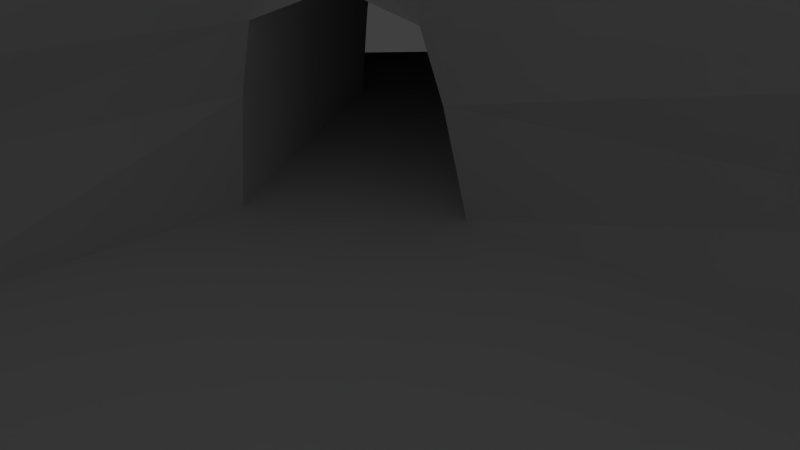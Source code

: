 # Source: room-one-base.blend  (saved by Blender 2.70.2; exported with 4.5.12 LTS)
import bpy
from mathutils import Matrix  # noqa: F401  (used for matrix-valued properties, if any)

bpy.ops.wm.read_factory_settings(use_empty=True)
scene = bpy.context.scene
scene.name = 'Scene'

# ---- collections
col_collection_1 = bpy.data.collections.new('Collection 1'); scene.collection.children.link(col_collection_1)

# ---- materials (node trees are filled in below, after node groups)
mat_material = bpy.data.materials.new('Material')
mat_material.alpha_threshold = 0.0
mat_material.use_transparent_shadow = False
mat_material.roughness = 0.5
mat_material.specular_intensity = 0.5567
mat_material.line_color = (0.0, 0.0, 0.0, 1.0)

# ---- material node trees

# ---- world
world_world = bpy.data.worlds.new('World'); scene.world = world_world
world_world.color = (0.05088, 0.05088, 0.05088)
world_world.use_sun_shadow = False
world_world.sun_shadow_jitter_overblur = 0.0
world_world.cycles.sampling_method = 'MANUAL'
world_world.cycles.sample_map_resolution = 256

# ---- cameras
cam_camera = bpy.data.cameras.new('Camera')
cam_camera.clip_end = 100.0
cam_camera.lens = 35.0
cam_camera.sensor_width = 32.0
cam_camera.sensor_height = 18.0
cam_camera.ortho_scale = 7.314
cam_camera.dof.focus_distance = 0.0
cam_camera.dof.aperture_fstop = 128.0

# ---- lights
light_lamp = bpy.data.lights.new('Lamp', 'POINT')
light_lamp.transmission_factor = 0.0
light_lamp.cutoff_distance = 30.0
light_lamp.energy = 100.0
light_lamp.shadow_buffer_clip_start = 1.001
light_lamp.shadow_soft_size = 0.1
light_lamp.shadow_maximum_resolution = 0.006
light_lamp.use_absolute_resolution = True
light_lamp.cycles.use_multiple_importance_sampling = False

# ---- meshes
me_cube = bpy.data.meshes.new('Cube')
me_cube.from_pydata([(3.015, 0.7501, -196.6), (2.407, 1.122, -196.6), (2.407, -1.424, -196.6), (-2.012, -1.424, -196.6), (-2.012, 1.365, -196.6), (-3.779, -0.3436, -196.6), (-3.779, 0.2851, -196.6), (-5.312, -0.3436, -196.6), (-5.312, 0.2851, -196.6), (3.319, 0.2376, -196.6), (3.196, -0.4244, -196.6), (1.745, 0.5, 23.22), (1.745, -5.364e-07, 23.22), (1.745, -0.5, 23.22), (1.264, 0.8571, 22.54), (0.4171, 0.757, -1148.0), (-0.9074, 0.8278, -13.65), (1.302, -1.777, -196.6), (0.1973, -1.864, -196.6), (-0.9074, -1.785, -196.6), (-1.574, -0.5, 23.22), (-1.574, 2.086e-07, 23.22), (-1.574, 0.5, 23.22), (1.209, 0.5, 23.22), (1.014, -4.172e-07, 23.22), (0.9155, -0.5, 23.22), (0.4264, 0.5086, -1060.0), (0.08566, -0.006179, -1060.0), (0.08567, -0.5691, 23.22), (-0.7442, 0.5, 23.22), (-0.8027, -0.006179, -1060.0), (-0.7442, -0.5, 23.22), (2.863, -0.8601, -196.6), (3.367, -0.02928, -196.6), (1.097, 0.5, -271.1), (-0.7289, 0.4844, -128.3), (0.9712, 7.451e-08, -23.22), (-0.8193, 2.235e-07, -142.4), (0.8492, -0.4698, -117.9), (-0.6981, -0.472, -173.2), (-0.8574, 0.0, 23.22), (-0.2522, 0.5086, -1060.0), (0.9994, -0.006179, -1060.0), (0.08566, -0.5926, -1060.0), (0.08567, -0.5779, -97.17), (-0.7341, 0.4863, -334.2), (-0.7494, 0.3809, -391.6), (0.9401, 0.5086, -1060.0), (-0.7688, 0.5087, -1060.0), (1.094, 0.25, 23.22), (0.08713, 0.5086, -1060.0), (-0.2524, 0.7664, -1038.0), (-0.6755, -0.4526, -293.6), (-0.8113, -0.001282, -364.3), (-0.7688, 0.3446, -1060.0), (-0.7575, 0.3447, -156.9), (1.745, 0.25, 23.22), (0.9585, -0.25, 23.22), (1.745, -0.25, 23.22), (-1.574, -0.25, 23.22), (0.08567, -0.5708, -236.3), (0.9619, -0.001165, -218.9), (0.99, 0.4619, -452.6), (-0.7688, -0.3699, -1060.0), (-0.7442, -0.4221, -148.0), (-0.7491, -0.3887, -396.6), (-0.6099, -0.5, -174.4), (-0.5345, -0.521, -1060.0), (-0.5898, -0.4967, -402.6), (-0.805, -0.25, 23.22), (-1.574, 0.25, 23.22), (-0.8574, 0.25, 23.22), (-0.8349, -0.00373, -649.5), (-0.8204, -0.649, -293.6), (-0.7589, -0.3779, -645.2), (-0.7591, 0.3568, -651.2), (0.7575, -0.4856, -107.3), (0.9401, -0.4162, -1060.0), (0.9209, -0.4174, -390.3), (0.9389, -0.4382, -133.9), (0.7216, -0.521, -1060.0), (1.091, -0.7403, -1113.0), (0.7536, -0.4995, -354.9), (0.8359, -0.4604, -322.2), (1.07, 0.29, -198.9), (0.9305, -0.4069, -655.6), (0.9912, -0.003672, -639.7), (1.043, 0.3245, -708.7), (1.108, 0.3983, -535.5), (1.024, 0.3292, -1060.0), (0.7145, -0.5129, -661.0), (0.08566, -0.6283, -648.4), (-0.5534, -0.4993, -644.4), (0.7757, 0.5794, -518.6), (0.7973, 0.7789, -542.6), (0.6833, 0.5086, -1060.0), (-0.5418, 0.5616, -541.9), (-0.5799, 0.7697, -545.6), (-0.4835, 0.5086, -1060.0), (-0.538, 0.5479, -697.3), (-0.5418, 0.5769, -518.6), (-3.756, -1.043e-07, 23.22), (-4.918, 4.768e-07, 23.22), (-3.093, 0.8253, -196.6), (-3.085, -0.8838, -196.6), (2.466, 0.7501, 1638.0), (2.107, 0.9988, 1638.0), (2.102, -1.115, 1638.0), (-1.829, -1.224, 1638.0), (-2.012, 1.122, 1638.0), (-3.779, -0.3436, 1638.0), (-3.779, 0.2851, 1638.0), (-5.312, -0.3436, 1638.0), (-5.312, 0.2851, 1638.0), (2.768, 0.2376, 1638.0), (2.666, -0.4244, 1638.0), (1.302, 0.8902, 1638.0), (0.6509, 0.847, 1593.0), (-0.9074, 0.8756, 1638.0), (1.212, -1.436, 1638.0), (0.1327, -1.544, 1638.0), (-0.9074, -1.488, 1638.0), (2.397, -0.7135, 1638.0), (2.775, -0.02928, 1638.0), (-0.2524, 0.8442, 1593.0), (0.9764, 0.8752, 1597.0), (-0.5799, 0.8797, 1597.0), (-3.068, 0.6612, 1638.0), (-2.694, -0.7859, 1638.0), (-0.5799, 0.8247, 275.5), (-3.779, 0.2851, 720.8), (2.741, 0.7501, 720.8), (-0.2524, 0.8053, 137.2), (1.148, 0.8193, 830.4), (2.257, 1.06, 720.8), (-3.081, 0.7433, 720.8), (-2.012, 1.244, 720.8), (0.534, 0.802, 113.9), (-0.9074, 0.8517, 812.3), (-5.312, 0.2851, 720.8), (0.8869, 0.8271, 276.9), (2.254, -1.27, 720.8), (2.931, -0.4244, 720.8), (3.043, 0.2376, 720.8), (2.63, -0.7868, 720.8), (3.071, -0.02928, 720.8), (0.165, -1.704, 720.8), (-3.779, -0.3436, 720.8), (-1.921, -1.324, 720.8), (1.257, -1.606, 720.8), (-5.312, -0.3436, 720.8), (-2.89, -0.8349, 720.8), (-0.9074, -1.636, 720.8), (0.728, 0.5429, -798.3), (0.926, 0.4842, -717.4), (0.1415, -1.217, -86.7), (-0.8258, -1.142, -86.7), (1.109, -1.138, -86.7), (-0.8908, 0.4863, -334.2), (-0.9061, 0.3809, -391.6), (-0.9255, 0.5087, -1060.0), (-0.9255, 0.3446, -1060.0), (-0.9158, 0.3568, -651.2), (-1.056, 0.5103, -387.4), (-1.069, 0.4203, -436.5), (-1.086, 0.5295, -1008.0), (-1.086, 0.3893, -1008.0), (-1.078, 0.3997, -658.2), (-1.148, 0.5313, -439.9), (-1.161, 0.4413, -489.0), (-1.177, 0.5505, -1060.0), (-1.177, 0.4104, -1060.0), (-1.169, 0.4207, -710.7), (-1.303, 0.7383, -391.8), (-1.315, 0.4579, -450.8), (-1.331, 0.7979, -1138.0), (-1.331, 0.3615, -1138.0), (-1.323, 0.3938, -717.3), (-1.682, 0.7383, -391.8), (-1.695, 0.4579, -450.8), (-1.711, 0.7979, -1138.0), (-1.711, 0.3615, -1138.0), (-1.703, 0.3938, -717.3), (-1.933, 0.6599, -584.3), (-1.942, 0.4596, -626.4), (-1.954, 0.7025, -1117.0), (-1.954, 0.3906, -1117.0), (-1.948, 0.4138, -816.9), (-2.053, 0.583, -868.5), (-2.057, 0.4971, -886.6), (-2.062, 0.6013, -1097.0), (-2.062, 0.4675, -1097.0), (-2.059, 0.4774, -968.3), (-0.9137, -0.5663, -1060.0), (-0.894, -0.5851, -396.6), (-0.6794, -0.7174, -1060.0), (-0.7347, -0.693, -402.6), (-0.9038, -0.5742, -645.2), (-0.6983, -0.6956, -644.4), (-0.9312, -0.8147, -293.6), (-1.025, -0.732, -1060.0), (-1.005, -0.7508, -396.6), (-0.7902, -0.8831, -1060.0), (-0.8455, -0.8587, -402.6), (-1.015, -0.7399, -645.2), (-0.8091, -0.8613, -644.4), (-1.221, -0.9351, -293.6), (-1.314, -0.8524, -1060.0), (-1.295, -0.8712, -396.6), (-1.08, -1.003, -1060.0), (-1.135, -0.9792, -402.6), (-1.305, -0.8603, -645.2), (-1.099, -0.9817, -644.4), (-1.379, -1.035, -469.8), (-1.542, -0.8901, -1173.0), (-1.508, -0.923, -564.3), (-1.133, -1.154, -1173.0), (-1.229, -1.112, -569.8), (-1.525, -0.904, -792.2), (-1.166, -1.116, -791.5), (-1.61, -1.342, -427.5), (-1.772, -1.178, -1225.0), (-1.737, -1.216, -534.5), (-1.365, -1.478, -1225.0), (-1.461, -1.43, -540.8), (-1.754, -1.194, -792.9), (-1.398, -1.435, -792.1), (-1.627, -1.501, -726.2), (-1.742, -1.399, -1222.0), (-1.717, -1.422, -792.8), (-1.453, -1.585, -1222.0), (-1.521, -1.555, -796.7), (-1.729, -1.409, -953.4), (-1.476, -1.559, -952.9), (-1.598, -1.596, -964.4), (-1.657, -1.544, -1221.0), (-1.645, -1.556, -998.9), (-1.508, -1.64, -1221.0), (-1.543, -1.625, -1001.0), (-1.651, -1.549, -1082.0), (-1.52, -1.626, -1082.0), (1.072, -0.7415, -443.2), (0.8726, -0.8451, -1113.0), (0.9045, -0.8236, -407.8), (0.9868, -0.7844, -375.1), (1.081, -0.7309, -708.5), (0.8654, -0.837, -713.9), (1.28, -0.8864, -1113.0), (1.261, -0.8876, -443.2), (1.062, -0.9912, -1113.0), (1.094, -0.9697, -407.8), (1.176, -0.9305, -375.1), (1.271, -0.877, -708.5), (1.055, -0.9831, -713.9), (1.576, -1.02, -1113.0), (1.557, -1.021, -443.2), (1.358, -1.125, -1113.0), (1.389, -1.103, -407.8), (1.472, -1.064, -375.1), (1.566, -1.011, -708.5), (1.35, -1.117, -713.9), (1.69, -1.195, -1113.0), (1.671, -1.197, -443.2), (1.472, -1.3, -1113.0), (1.504, -1.279, -407.8), (1.586, -1.24, -375.1), (1.681, -1.186, -708.5), (1.465, -1.292, -713.9), (2.013, -1.316, -1361.0), (1.968, -1.319, -292.7), (1.506, -1.559, -1361.0), (1.58, -1.509, -236.3), (1.771, -1.418, -184.1), (1.991, -1.294, -715.6), (1.489, -1.54, -724.2), (2.211, -1.766, -1361.0), (2.167, -1.768, -292.7), (1.704, -2.009, -1361.0), (1.778, -1.959, -236.3), (1.969, -1.868, -184.1), (2.189, -1.744, -715.6), (1.687, -1.99, -724.2), (2.281, -2.082, -1335.0), (2.257, -2.084, -756.6), (2.007, -2.214, -1335.0), (2.047, -2.187, -726.0), (2.15, -2.138, -697.8), (2.269, -2.07, -985.7), (1.998, -2.204, -990.3), (1.169, 0.5086, -1060.0), (1.219, 0.4619, -452.6), (1.272, 0.3245, -708.7), (1.337, 0.3983, -535.5), (1.253, 0.3292, -1060.0), (1.155, 0.4842, -717.4), (1.401, 0.5743, -1060.0), (1.451, 0.5275, -452.6), (1.504, 0.3901, -708.7), (1.569, 0.4639, -535.5), (1.485, 0.3948, -1060.0), (1.387, 0.5498, -717.4), (1.553, 0.6017, -1060.0), (1.603, 0.5549, -452.6), (1.655, 0.4175, -708.7), (1.721, 0.4914, -535.5), (1.636, 0.4222, -1060.0), (1.539, 0.5772, -717.4), (1.869, 0.5738, -1060.0), (1.919, 0.5271, -452.6), (1.972, 0.3897, -708.7), (2.037, 0.4635, -535.5), (1.953, 0.3943, -1060.0), (1.855, 0.5493, -717.4), (2.12, 0.9001, -1153.0), (2.17, 0.6855, -187.0), (2.223, 0.05469, -594.0), (2.288, 0.3936, -318.8), (2.204, 0.07598, -1153.0), (2.106, 0.7878, -607.9), (2.881, 0.9001, -1153.0), (2.931, 0.6855, -187.0), (2.983, 0.05469, -594.0), (3.049, 0.3936, -318.8), (2.964, 0.07598, -1153.0), (2.867, 0.7878, -607.9), (3.322, 0.6574, -1191.0), (3.322, 0.5676, -786.8), (3.322, 0.3038, -957.1), (3.322, 0.4456, -842.0), (3.322, 0.3127, -1191.0), (3.322, 0.6104, -962.9)], [(327, 330)], [(31, 20, 156), (32, 13, 2), (103, 22, 4), (101, 6, 8, 102), (13, 25, 157), (1, 14, 23, 11), (56, 49, 24, 12), (58, 57, 25, 13), (61, 36, 84, 88), (85, 77, 81, 245), (12, 24, 57, 58), (33, 12, 58, 10), (40, 21, 59, 69), (49, 84, 36, 24), (40, 69, 64, 37), (69, 59, 20, 31), (20, 59, 5, 104), (1, 11, 0), (29, 71, 55, 35), (28, 31, 156, 155), (94, 15, 26, 93), (22, 29, 16, 4), (29, 22, 70, 71), (10, 58, 13, 32), (28, 25, 76, 44), (71, 70, 21, 40), (25, 28, 155, 157), (101, 21, 70, 6), (31, 39, 64), (35, 55, 46, 45), (66, 39, 31), (65, 74, 72, 53), (44, 66, 31, 28), (69, 31, 64), (36, 79, 57, 24), (79, 78, 83, 38), (76, 82, 60, 44), (53, 72, 75, 46), (39, 52, 65, 64), (71, 40, 37, 55), (25, 38, 76), (9, 56, 12, 33), (66, 44, 60, 68), (90, 80, 43, 91), (79, 38, 25), (82, 90, 91, 60), (39, 66, 68, 52), (38, 83, 82, 76), (86, 42, 77, 85), (36, 61, 78, 79), (88, 84, 34, 62), (60, 91, 92, 68), (61, 86, 85, 78), (86, 61, 88, 87), (51, 97, 100, 41), (74, 65, 194, 197), (48, 54, 30, 27), (89, 47, 27, 42), (15, 51, 41, 50, 26), (41, 99, 98), (55, 37, 53, 46), (72, 30, 54, 75), (96, 99, 41), (91, 43, 67, 92), (41, 100, 96), (74, 63, 30, 72), (64, 65, 53, 37), (42, 86, 87, 89), (79, 25, 57), (11, 23, 49, 56), (23, 34, 84, 49), (11, 56, 9, 0), (67, 63, 193, 195), (47, 95, 26, 50, 27), (50, 41, 98, 48, 27), (80, 90, 246, 242), (14, 94, 93, 23), (35, 45, 99, 96), (97, 16, 29, 100), (100, 29, 35, 96), (99, 45, 48, 98), (5, 101, 102, 7), (5, 59, 21, 101), (6, 70, 22, 103), (3, 20, 104), (32, 2, 141, 144), (19, 3, 148, 152), (15, 94, 140, 137), (0, 9, 143, 131), (1, 0, 131, 134), (104, 5, 147, 151), (8, 6, 130, 139), (17, 18, 146, 149), (103, 4, 136, 135), (4, 16, 138, 136), (97, 51, 132, 129), (3, 104, 151, 148), (14, 1, 134, 133), (10, 32, 144, 142), (33, 10, 142, 145), (18, 19, 152, 146), (9, 33, 145, 143), (51, 15, 137, 132), (5, 7, 150, 147), (2, 17, 149, 141), (16, 97, 129, 138), (6, 103, 135, 130), (94, 14, 133, 140), (133, 134, 106, 116), (137, 140, 125, 117), (136, 138, 118, 109), (134, 131, 105, 106), (139, 130, 111, 113), (138, 129, 126, 118), (129, 132, 124, 126), (132, 137, 117, 124), (130, 135, 127, 111), (135, 136, 109, 127), (140, 133, 116, 125), (143, 145, 123, 114), (142, 144, 122, 115), (131, 143, 114, 105), (144, 141, 107, 122), (145, 142, 115, 123), (141, 149, 119, 107), (147, 150, 112, 110), (149, 146, 120, 119), (148, 151, 128, 108), (152, 148, 108, 121), (146, 152, 121, 120), (151, 147, 110, 128), (93, 26, 153), (93, 34, 23), (34, 93, 62), (153, 154, 62, 93), (95, 47, 154, 153), (26, 95, 153), (2, 13, 157, 17), (155, 156, 19, 18), (157, 155, 18, 17), (20, 3, 19, 156), (48, 45, 158, 160), (46, 75, 162, 159), (75, 54, 161, 162), (45, 46, 159, 158), (54, 48, 160, 161), (160, 158, 163, 165), (159, 162, 167, 164), (162, 161, 166, 167), (158, 159, 164, 163), (161, 160, 165, 166), (165, 163, 168, 170), (164, 167, 172, 169), (167, 166, 171, 172), (163, 164, 169, 168), (166, 165, 170, 171), (170, 168, 173, 175), (169, 172, 177, 174), (172, 171, 176, 177), (168, 169, 174, 173), (171, 170, 175, 176), (175, 173, 178, 180), (174, 177, 182, 179), (177, 176, 181, 182), (173, 174, 179, 178), (176, 175, 180, 181), (180, 178, 183, 185), (179, 182, 187, 184), (182, 181, 186, 187), (178, 179, 184, 183), (181, 180, 185, 186), (185, 183, 188, 190), (184, 187, 192, 189), (187, 186, 191, 192), (183, 184, 189, 188), (186, 185, 190, 191), (190, 188, 192, 191), (188, 189, 192), (43, 27, 30, 63, 67), (68, 92, 198, 196), (92, 67, 195, 198), (63, 74, 197, 193), (52, 68, 196, 73), (65, 52, 73, 194), (197, 194, 201, 204), (195, 193, 200, 202), (196, 198, 205, 203), (198, 195, 202, 205), (193, 197, 204, 200), (73, 196, 203, 199), (194, 73, 199, 201), (204, 201, 208, 211), (202, 200, 207, 209), (203, 205, 212, 210), (205, 202, 209, 212), (200, 204, 211, 207), (199, 203, 210, 206), (201, 199, 206, 208), (211, 208, 215, 218), (209, 207, 214, 216), (210, 212, 219, 217), (212, 209, 216, 219), (207, 211, 218, 214), (206, 210, 217, 213), (208, 206, 213, 215), (218, 215, 222, 225), (216, 214, 221, 223), (217, 219, 226, 224), (219, 216, 223, 226), (214, 218, 225, 221), (213, 217, 224, 220), (215, 213, 220, 222), (225, 222, 229, 232), (223, 221, 228, 230), (224, 226, 233, 231), (226, 223, 230, 233), (221, 225, 232, 228), (220, 224, 231, 227), (222, 220, 227, 229), (232, 229, 236, 239), (230, 228, 235, 237), (231, 233, 240, 238), (233, 230, 237, 240), (228, 232, 239, 235), (227, 231, 238, 234), (229, 227, 234, 236), (236, 234, 238, 240, 239), (239, 240, 237, 235), (42, 27, 43, 80, 77), (78, 85, 245, 241), (83, 78, 241, 244), (77, 80, 242, 81), (82, 83, 244, 243), (90, 82, 243, 246), (245, 81, 247, 252), (242, 246, 253, 249), (241, 245, 252, 248), (244, 241, 248, 251), (81, 242, 249, 247), (243, 244, 251, 250), (246, 243, 250, 253), (252, 247, 254, 259), (249, 253, 260, 256), (248, 252, 259, 255), (251, 248, 255, 258), (247, 249, 256, 254), (250, 251, 258, 257), (253, 250, 257, 260), (259, 254, 261, 266), (256, 260, 267, 263), (255, 259, 266, 262), (258, 255, 262, 265), (254, 256, 263, 261), (257, 258, 265, 264), (260, 257, 264, 267), (266, 261, 268, 273), (263, 267, 274, 270), (262, 266, 273, 269), (265, 262, 269, 272), (261, 263, 270, 268), (264, 265, 272, 271), (267, 264, 271, 274), (273, 268, 275, 280), (270, 274, 281, 277), (269, 273, 280, 276), (272, 269, 276, 279), (268, 270, 277, 275), (271, 272, 279, 278), (274, 271, 278, 281), (280, 275, 282, 287), (277, 281, 288, 284), (276, 280, 287, 283), (279, 276, 283, 286), (275, 277, 284, 282), (278, 279, 286, 285), (281, 278, 285, 288), (284, 288, 287, 282), (288, 285, 286, 283, 287), (154, 47, 289, 294), (89, 87, 291, 293), (47, 89, 293, 289), (87, 88, 292, 291), (88, 62, 290, 292), (62, 154, 294, 290), (294, 289, 295, 300), (293, 291, 297, 299), (289, 293, 299, 295), (291, 292, 298, 297), (292, 290, 296, 298), (290, 294, 300, 296), (300, 295, 301, 306), (299, 297, 303, 305), (295, 299, 305, 301), (297, 298, 304, 303), (298, 296, 302, 304), (296, 300, 306, 302), (306, 301, 307, 312), (305, 303, 309, 311), (301, 305, 311, 307), (303, 304, 310, 309), (304, 302, 308, 310), (302, 306, 312, 308), (312, 307, 313, 318), (311, 309, 315, 317), (307, 311, 317, 313), (309, 310, 316, 315), (310, 308, 314, 316), (308, 312, 318, 314), (318, 313, 319, 324), (317, 315, 321, 323), (313, 317, 323, 319), (315, 316, 322, 321), (316, 314, 320, 322), (314, 318, 324, 320), (324, 319, 325, 330), (323, 321, 327, 329), (319, 323, 329, 325), (321, 322, 328, 327), (322, 320, 326, 328), (320, 324, 330, 326), (330, 325, 329, 327, 328, 326)])
_uv = me_cube.uv_layers.new(name='UVMap')
_uv.uv.foreach_set('vector', [0.67, 0.7304, 0.5967, 0.7345, 0.6663, 0.7635, 0.9633, 0.6605, 0.8534, 0.6964, 0.9241, 0.7235, 0.5284, 0.5, 0.5972, 0.5165, 0.61, 0.4259, 0.5123, 0.641, 0.4595, 0.6007, 0.1534, 0.5751, 0.2021, 0.6206, 0.8534, 0.6964, 0.7887, 0.7152, 0.7926, 0.7459, 0.9008, 0.4473, 0.8299, 0.4394, 0.8277, 0.4981, 0.86, 0.4977, 0.8523, 0.5502, 0.8236, 0.5432, 0.8187, 0.5944, 0.8531, 0.5926, 0.8595, 0.6383, 0.8143, 0.6474, 0.7887, 0.7152, 0.8534, 0.6964, 0.747, 0.1142, 0.7686, 0.1657, 0.8107, 0.1658, 0.7853, 0.09758, 0.7181, 0.07296, 0.7169, 0.03187, 0.7169, 0.03187, 0.7181, 0.07296, 0.8531, 0.5926, 0.8187, 0.5944, 0.8143, 0.6474, 0.8595, 0.6383, 0.9679, 0.5681, 0.8531, 0.5926, 0.8595, 0.6383, 0.9664, 0.6162, 0.6657, 0.6447, 0.591, 0.6437, 0.5888, 0.6971, 0.668, 0.6967, 0.8171, 0.191, 0.8107, 0.1658, 0.7686, 0.1657, 0.7935, 0.1909, 0.3866, 0.1873, 0.417, 0.1874, 0.4328, 0.1553, 0.3904, 0.1624, 0.668, 0.6967, 0.5888, 0.6971, 0.5967, 0.7345, 0.67, 0.7304, 0.5967, 0.7345, 0.5888, 0.6971, 0.4908, 0.6904, 0.5487, 0.7582, 0.9008, 0.4473, 0.86, 0.4977, 0.9498, 0.4664, 0.1817, 0.1827, 0.3562, 0.1872, 0.3532, 0.1432, 0.2599, 0.1595, 0.7364, 0.7319, 0.67, 0.7304, 0.6663, 0.7635, 0.7392, 0.7532, 0.801, 0.4526, 0.7839, 0.4483, 0.763, 0.5309, 0.7965, 0.4851, 0.5972, 0.5165, 0.658, 0.5376, 0.6714, 0.4698, 0.61, 0.4259, 0.658, 0.5376, 0.5972, 0.5165, 0.5936, 0.5948, 0.6686, 0.5979, 0.9664, 0.6162, 0.8595, 0.6383, 0.8534, 0.6964, 0.9633, 0.6605, 0.5763, 0.1927, 0.6586, 0.1917, 0.6158, 0.1652, 0.5722, 0.1717, 0.6686, 0.5979, 0.5936, 0.5948, 0.591, 0.6437, 0.6657, 0.6447, 0.7887, 0.7152, 0.7364, 0.7319, 0.7392, 0.7532, 0.7926, 0.7459, 0.5123, 0.641, 0.591, 0.6437, 0.5936, 0.5948, 0.4595, 0.6007, 0.4991, 0.19, 0.4787, 0.1461, 0.4328, 0.1553, 0.2599, 0.1595, 0.3532, 0.1432, 0.3393, 0.08953, 0.295, 0.1134, 0.5329, 0.1518, 0.4787, 0.1461, 0.4991, 0.19, 0.4182, 0.08735, 0.4164, 0.06364, 0.3759, 0.05834, 0.3815, 0.1185, 0.5722, 0.1717, 0.5329, 0.1518, 0.4991, 0.19, 0.5763, 0.1927, 0.417, 0.1874, 0.4991, 0.19, 0.4328, 0.1553, 0.7686, 0.1657, 0.7284, 0.1476, 0.7583, 0.1908, 0.7935, 0.1909, 0.7284, 0.1476, 0.7113, 0.1083, 0.6882, 0.1269, 0.6856, 0.1581, 0.6158, 0.1652, 0.6304, 0.0952, 0.5656, 0.1298, 0.5722, 0.1717, 0.3815, 0.1185, 0.3759, 0.05834, 0.3367, 0.05599, 0.3393, 0.08953, 0.4787, 0.1461, 0.473, 0.1204, 0.4182, 0.08735, 0.4328, 0.1553, 0.3562, 0.1872, 0.3866, 0.1873, 0.3904, 0.1624, 0.3532, 0.1432, 0.6586, 0.1917, 0.6856, 0.1581, 0.6158, 0.1652, 0.9693, 0.52, 0.8523, 0.5502, 0.8531, 0.5926, 0.9679, 0.5681, 0.5329, 0.1518, 0.5722, 0.1717, 0.5656, 0.1298, 0.5149, 0.09915, 0.6327, 0.05287, 0.643, 0.02495, 0.5954, 0.02485, 0.5795, 0.063, 0.7284, 0.1476, 0.6856, 0.1581, 0.6586, 0.1917, 0.6304, 0.0952, 0.6327, 0.05287, 0.5795, 0.063, 0.5656, 0.1298, 0.4787, 0.1461, 0.5329, 0.1518, 0.5149, 0.09915, 0.473, 0.1204, 0.6856, 0.1581, 0.6882, 0.1269, 0.6304, 0.0952, 0.6158, 0.1652, 0.7575, 0.08937, 0.7519, 0.03194, 0.7169, 0.03187, 0.7181, 0.07296, 0.7686, 0.1657, 0.747, 0.1142, 0.7113, 0.1083, 0.7284, 0.1476, 0.7853, 0.09758, 0.8107, 0.1658, 0.8514, 0.1358, 0.8285, 0.1081, 0.5656, 0.1298, 0.5795, 0.063, 0.5155, 0.06667, 0.5149, 0.09915, 0.747, 0.1142, 0.7575, 0.08937, 0.7181, 0.07296, 0.7113, 0.1083, 0.7575, 0.08937, 0.747, 0.1142, 0.7853, 0.09758, 0.7811, 0.06913, 0.7639, 0.4909, 0.7083, 0.4865, 0.7053, 0.5268, 0.7641, 0.5259, 0.4164, 0.06364, 0.4182, 0.08735, 0.4182, 0.08735, 0.4164, 0.06364, 0.2513, 0.7843, 0.2474, 0.8055, 0.2434, 0.8518, 0.3602, 0.8577, 0.4858, 0.8199, 0.476, 0.7957, 0.3602, 0.8577, 0.4804, 0.8638, 0.4089, 0.7189, 0.323, 0.716, 0.3244, 0.7691, 0.3644, 0.7833, 0.4059, 0.7719, 0.0399, 0.05214, 0.1744, 0.07066, 0.1494, 0.04405, 0.3532, 0.1432, 0.3904, 0.1624, 0.3815, 0.1185, 0.3393, 0.08953, 0.3759, 0.05834, 0.3504, 0.02928, 0.3379, 0.02925, 0.3367, 0.05599, 0.1498, 0.09244, 0.1744, 0.07066, 0.0399, 0.05214, 0.5795, 0.063, 0.5954, 0.02485, 0.5307, 0.02473, 0.5155, 0.06667, 0.0399, 0.05214, 0.05776, 0.1303, 0.1498, 0.09244, 0.4164, 0.06364, 0.3887, 0.02935, 0.3504, 0.02928, 0.3759, 0.05834, 0.4328, 0.1553, 0.4182, 0.08735, 0.3815, 0.1185, 0.3904, 0.1624, 0.7519, 0.03194, 0.7575, 0.08937, 0.7811, 0.06913, 0.7811, 0.032, 0.7284, 0.1476, 0.6586, 0.1917, 0.7583, 0.1908, 0.86, 0.4977, 0.8277, 0.4981, 0.8236, 0.5432, 0.8523, 0.5502, 0.9121, 0.1875, 0.8514, 0.1358, 0.8107, 0.1658, 0.8171, 0.191, 0.86, 0.4977, 0.8523, 0.5502, 0.9693, 0.52, 0.9498, 0.4664, 0.2752, 0.9212, 0.2454, 0.8998, 0.2454, 0.8998, 0.2752, 0.9212, 0.476, 0.7957, 0.4422, 0.794, 0.4059, 0.7719, 0.3644, 0.7833, 0.3602, 0.8577, 0.3644, 0.7833, 0.3244, 0.7691, 0.2875, 0.7739, 0.2513, 0.7843, 0.3602, 0.8577, 0.643, 0.02495, 0.6327, 0.05287, 0.6327, 0.05287, 0.643, 0.02495, 0.8299, 0.4394, 0.801, 0.4526, 0.7965, 0.4851, 0.8277, 0.4981, 0.2599, 0.1595, 0.295, 0.1134, 0.1744, 0.07066, 0.1498, 0.09244, 0.7083, 0.4865, 0.6714, 0.4698, 0.658, 0.5376, 0.7053, 0.5268, 0.05776, 0.1303, 0.1817, 0.1827, 0.2599, 0.1595, 0.1498, 0.09244, 0.1744, 0.07066, 0.295, 0.1134, 0.284, 0.03447, 0.1494, 0.04405, 0.4908, 0.6904, 0.5123, 0.641, 0.2021, 0.6206, 0.1552, 0.6575, 0.4908, 0.6904, 0.5888, 0.6971, 0.591, 0.6437, 0.5123, 0.641, 0.4595, 0.6007, 0.5936, 0.5948, 0.5972, 0.5165, 0.5284, 0.5, 0.5833, 0.769, 0.5967, 0.7345, 0.5487, 0.7582, 0.5584, 0.2532, 0.6059, 0.2533, 0.6153, 0.3294, 0.5672, 0.3293, 0.7484, 0.2536, 0.7959, 0.2537, 0.8076, 0.3298, 0.7595, 0.3297, 0.2455, 0.2537, 0.3352, 0.4027, 0.3117, 0.3917, 0.2473, 0.2913, 0.3684, 0.2528, 0.4159, 0.2529, 0.4229, 0.329, 0.3748, 0.3289, 0.321, 0.2527, 0.3684, 0.2528, 0.3748, 0.3289, 0.3268, 0.3288, 0.8434, 0.2538, 0.8909, 0.2539, 0.9038, 0.33, 0.8557, 0.3299, 0.05716, 0.2884, 0.09047, 0.2885, 0.1066, 0.3416, 0.07255, 0.3415, 0.6534, 0.2534, 0.7009, 0.2535, 0.7115, 0.3296, 0.6634, 0.3295, 0.1236, 0.2886, 0.1567, 0.2886, 0.1747, 0.3417, 0.1406, 0.3417, 0.1567, 0.2886, 0.1826, 0.3161, 0.1987, 0.3675, 0.1747, 0.3417, 0.196, 0.2842, 0.213, 0.2487, 0.2209, 0.3166, 0.2071, 0.3456, 0.7959, 0.2537, 0.8434, 0.2538, 0.8557, 0.3299, 0.8076, 0.3298, 0.3003, 0.2925, 0.321, 0.2527, 0.3268, 0.3288, 0.3086, 0.3642, 0.5109, 0.2531, 0.5584, 0.2532, 0.5672, 0.3293, 0.5191, 0.3292, 0.4634, 0.253, 0.5109, 0.2531, 0.5191, 0.3292, 0.471, 0.3291, 0.7009, 0.2535, 0.7484, 0.2536, 0.7595, 0.3297, 0.7115, 0.3296, 0.4159, 0.2529, 0.4634, 0.253, 0.471, 0.3291, 0.4229, 0.329, 0.213, 0.2487, 0.2455, 0.2537, 0.2473, 0.2913, 0.2209, 0.3166, 0.8909, 0.2539, 0.9385, 0.254, 0.9519, 0.3301, 0.9038, 0.33, 0.6059, 0.2533, 0.6534, 0.2534, 0.6634, 0.3295, 0.6153, 0.3294, 0.1826, 0.3161, 0.196, 0.2842, 0.2071, 0.3456, 0.1987, 0.3675, 0.09047, 0.2885, 0.1236, 0.2886, 0.1406, 0.3417, 0.1066, 0.3416, 0.3352, 0.4027, 0.3003, 0.2925, 0.3086, 0.3642, 0.2836, 0.3328, 0.3086, 0.3642, 0.3268, 0.3288, 0.3398, 0.4061, 0.3141, 0.406, 0.2473, 0.2913, 0.3117, 0.3917, 0.2987, 0.3866, 0.2682, 0.3765, 0.1747, 0.3417, 0.1987, 0.3675, 0.2071, 0.3974, 0.1888, 0.3973, 0.3268, 0.3288, 0.3748, 0.3289, 0.388, 0.4061, 0.3398, 0.4061, 0.07255, 0.3415, 0.1066, 0.3416, 0.1194, 0.3972, 0.08477, 0.3971, 0.1987, 0.3675, 0.2071, 0.3456, 0.2124, 0.3834, 0.2071, 0.3974, 0.2071, 0.3456, 0.2209, 0.3166, 0.2308, 0.3764, 0.2124, 0.3834, 0.2209, 0.3166, 0.2473, 0.2913, 0.2682, 0.3765, 0.2308, 0.3764, 0.1066, 0.3416, 0.1406, 0.3417, 0.1541, 0.3973, 0.1194, 0.3972, 0.1406, 0.3417, 0.1747, 0.3417, 0.1888, 0.3973, 0.1541, 0.3973, 0.2836, 0.3328, 0.3086, 0.3642, 0.3141, 0.406, 0.2987, 0.3866, 0.4229, 0.329, 0.471, 0.3291, 0.4843, 0.4063, 0.4362, 0.4062, 0.5191, 0.3292, 0.5672, 0.3293, 0.5807, 0.4065, 0.5325, 0.4064, 0.3748, 0.3289, 0.4229, 0.329, 0.4362, 0.4062, 0.388, 0.4061, 0.5672, 0.3293, 0.6153, 0.3294, 0.6288, 0.4066, 0.5807, 0.4065, 0.471, 0.3291, 0.5191, 0.3292, 0.5325, 0.4064, 0.4843, 0.4063, 0.6153, 0.3294, 0.6634, 0.3295, 0.677, 0.4067, 0.6288, 0.4066, 0.9038, 0.33, 0.9519, 0.3301, 0.9663, 0.4073, 0.9179, 0.4072, 0.6634, 0.3295, 0.7115, 0.3296, 0.7252, 0.4068, 0.677, 0.4067, 0.8076, 0.3298, 0.8557, 0.3299, 0.8697, 0.4071, 0.8215, 0.407, 0.7595, 0.3297, 0.8076, 0.3298, 0.8215, 0.407, 0.7734, 0.4069, 0.7115, 0.3296, 0.7595, 0.3297, 0.7734, 0.4069, 0.7252, 0.4068, 0.8557, 0.3299, 0.9038, 0.33, 0.9179, 0.4072, 0.8697, 0.4071, 0.9525, 0.137, 0.9367, 0.1007, 0.87, 0.05717, 0.9525, 0.137, 0.8514, 0.1358, 0.9121, 0.1875, 0.8514, 0.1358, 0.9525, 0.137, 0.8285, 0.1081, 0.87, 0.05717, 0.8348, 0.07559, 0.8285, 0.1081, 0.9525, 0.137, 0.891, 0.02991, 0.8364, 0.03597, 0.8348, 0.07559, 0.87, 0.05717, 0.9367, 0.1007, 0.891, 0.02991, 0.87, 0.05717, 0.9241, 0.7235, 0.8534, 0.6964, 0.7926, 0.7459, 0.7986, 0.7729, 0.7392, 0.7532, 0.6663, 0.7635, 0.6574, 0.7904, 0.7435, 0.7835, 0.7926, 0.7459, 0.7392, 0.7532, 0.7435, 0.7835, 0.7986, 0.7729, 0.5967, 0.7345, 0.5833, 0.769, 0.6574, 0.7904, 0.6663, 0.7635, 0.284, 0.03447, 0.295, 0.1134, 0.295, 0.1134, 0.284, 0.03447, 0.3393, 0.08953, 0.3367, 0.05599, 0.3367, 0.05599, 0.3393, 0.08953, 0.3367, 0.05599, 0.3379, 0.02925, 0.3379, 0.02925, 0.3367, 0.05599, 0.295, 0.1134, 0.3393, 0.08953, 0.3393, 0.08953, 0.295, 0.1134, 0.2474, 0.8055, 0.2513, 0.7843, 0.2513, 0.7843, 0.2474, 0.8055, 0.284, 0.03447, 0.295, 0.1134, 0.295, 0.1134, 0.284, 0.03447, 0.3393, 0.08953, 0.3367, 0.05599, 0.3367, 0.05599, 0.3393, 0.08953, 0.3367, 0.05599, 0.3379, 0.02925, 0.3379, 0.02925, 0.3367, 0.05599, 0.295, 0.1134, 0.3393, 0.08953, 0.3393, 0.08953, 0.295, 0.1134, 0.2474, 0.8055, 0.2513, 0.7843, 0.2513, 0.7843, 0.2474, 0.8055, 0.284, 0.03447, 0.295, 0.1134, 0.295, 0.1134, 0.284, 0.03447, 0.3393, 0.08953, 0.3367, 0.05599, 0.3367, 0.05599, 0.3393, 0.08953, 0.3367, 0.05599, 0.3379, 0.02925, 0.3379, 0.02925, 0.3367, 0.05599, 0.295, 0.1134, 0.3393, 0.08953, 0.3393, 0.08953, 0.295, 0.1134, 0.2474, 0.8055, 0.2513, 0.7843, 0.2513, 0.7843, 0.2474, 0.8055, 0.284, 0.03447, 0.295, 0.1134, 0.295, 0.1134, 0.284, 0.03447, 0.3393, 0.08953, 0.3367, 0.05599, 0.3367, 0.05599, 0.3393, 0.08953, 0.3367, 0.05599, 0.3379, 0.02925, 0.3379, 0.02925, 0.3367, 0.05599, 0.295, 0.1134, 0.3393, 0.08953, 0.3393, 0.08953, 0.295, 0.1134, 0.2474, 0.8055, 0.2513, 0.7843, 0.2513, 0.7843, 0.2474, 0.8055, 0.284, 0.03447, 0.295, 0.1134, 0.295, 0.1134, 0.284, 0.03447, 0.3393, 0.08953, 0.3367, 0.05599, 0.3367, 0.05599, 0.3393, 0.08953, 0.3367, 0.05599, 0.3379, 0.02925, 0.3379, 0.02925, 0.3367, 0.05599, 0.295, 0.1134, 0.3393, 0.08953, 0.3393, 0.08953, 0.295, 0.1134, 0.2474, 0.8055, 0.2513, 0.7843, 0.2513, 0.7843, 0.2474, 0.8055, 0.284, 0.03447, 0.295, 0.1134, 0.295, 0.1134, 0.284, 0.03447, 0.3393, 0.08953, 0.3367, 0.05599, 0.3367, 0.05599, 0.3393, 0.08953, 0.3367, 0.05599, 0.3379, 0.02925, 0.3379, 0.02925, 0.3367, 0.05599, 0.295, 0.1134, 0.3393, 0.08953, 0.3393, 0.08953, 0.295, 0.1134, 0.2474, 0.8055, 0.2513, 0.7843, 0.2513, 0.7843, 0.2474, 0.8055, 0.284, 0.03447, 0.295, 0.1134, 0.295, 0.1134, 0.284, 0.03447, 0.3393, 0.08953, 0.3367, 0.05599, 0.3367, 0.05599, 0.3393, 0.08953, 0.3367, 0.05599, 0.3379, 0.02925, 0.3379, 0.02925, 0.3367, 0.05599, 0.295, 0.1134, 0.3393, 0.08953, 0.3393, 0.08953, 0.295, 0.1134, 0.2474, 0.8055, 0.2513, 0.7843, 0.2513, 0.7843, 0.2474, 0.8055, 0.295, 0.1134, 0.3393, 0.08953, 0.3379, 0.02925, 0.2513, 0.7843, 0.3393, 0.08953, 0.3367, 0.05599, 0.3379, 0.02925, 0.3563, 0.9348, 0.3602, 0.8577, 0.2434, 0.8518, 0.2454, 0.8998, 0.2752, 0.9212, 0.5149, 0.09915, 0.5155, 0.06667, 0.5155, 0.06667, 0.5149, 0.09915, 0.5155, 0.06667, 0.5307, 0.02473, 0.5307, 0.02473, 0.5155, 0.06667, 0.3887, 0.02935, 0.4164, 0.06364, 0.4164, 0.06364, 0.3887, 0.02935, 0.473, 0.1204, 0.5149, 0.09915, 0.5149, 0.09915, 0.473, 0.1204, 0.4182, 0.08735, 0.473, 0.1204, 0.473, 0.1204, 0.4182, 0.08735, 0.4164, 0.06364, 0.4182, 0.08735, 0.4182, 0.08735, 0.4164, 0.06364, 0.2752, 0.9212, 0.2454, 0.8998, 0.2454, 0.8998, 0.2752, 0.9212, 0.5149, 0.09915, 0.5155, 0.06667, 0.5155, 0.06667, 0.5149, 0.09915, 0.5155, 0.06667, 0.5307, 0.02473, 0.5307, 0.02473, 0.5155, 0.06667, 0.3887, 0.02935, 0.4164, 0.06364, 0.4164, 0.06364, 0.3887, 0.02935, 0.473, 0.1204, 0.5149, 0.09915, 0.5149, 0.09915, 0.473, 0.1204, 0.4182, 0.08735, 0.473, 0.1204, 0.473, 0.1204, 0.4182, 0.08735, 0.4164, 0.06364, 0.4182, 0.08735, 0.4182, 0.08735, 0.4164, 0.06364, 0.2752, 0.9212, 0.2454, 0.8998, 0.2454, 0.8998, 0.2752, 0.9212, 0.5149, 0.09915, 0.5155, 0.06667, 0.5155, 0.06667, 0.5149, 0.09915, 0.5155, 0.06667, 0.5307, 0.02473, 0.5307, 0.02473, 0.5155, 0.06667, 0.3887, 0.02935, 0.4164, 0.06364, 0.4164, 0.06364, 0.3887, 0.02935, 0.473, 0.1204, 0.5149, 0.09915, 0.5149, 0.09915, 0.473, 0.1204, 0.4182, 0.08735, 0.473, 0.1204, 0.473, 0.1204, 0.4182, 0.08735, 0.4164, 0.06364, 0.4182, 0.08735, 0.4182, 0.08735, 0.4164, 0.06364, 0.2752, 0.9212, 0.2454, 0.8998, 0.2454, 0.8998, 0.2752, 0.9212, 0.5149, 0.09915, 0.5155, 0.06667, 0.5155, 0.06667, 0.5149, 0.09915, 0.5155, 0.06667, 0.5307, 0.02473, 0.5307, 0.02473, 0.5155, 0.06667, 0.3887, 0.02935, 0.4164, 0.06364, 0.4164, 0.06364, 0.3887, 0.02935, 0.473, 0.1204, 0.5149, 0.09915, 0.5149, 0.09915, 0.473, 0.1204, 0.4182, 0.08735, 0.473, 0.1204, 0.473, 0.1204, 0.4182, 0.08735, 0.4164, 0.06364, 0.4182, 0.08735, 0.4182, 0.08735, 0.4164, 0.06364, 0.2752, 0.9212, 0.2454, 0.8998, 0.2454, 0.8998, 0.2752, 0.9212, 0.5149, 0.09915, 0.5155, 0.06667, 0.5155, 0.06667, 0.5149, 0.09915, 0.5155, 0.06667, 0.5307, 0.02473, 0.5307, 0.02473, 0.5155, 0.06667, 0.3887, 0.02935, 0.4164, 0.06364, 0.4164, 0.06364, 0.3887, 0.02935, 0.473, 0.1204, 0.5149, 0.09915, 0.5149, 0.09915, 0.473, 0.1204, 0.4182, 0.08735, 0.473, 0.1204, 0.473, 0.1204, 0.4182, 0.08735, 0.4164, 0.06364, 0.4182, 0.08735, 0.4182, 0.08735, 0.4164, 0.06364, 0.2752, 0.9212, 0.2454, 0.8998, 0.2454, 0.8998, 0.2752, 0.9212, 0.5149, 0.09915, 0.5155, 0.06667, 0.5155, 0.06667, 0.5149, 0.09915, 0.5155, 0.06667, 0.5307, 0.02473, 0.5307, 0.02473, 0.5155, 0.06667, 0.3887, 0.02935, 0.4164, 0.06364, 0.4164, 0.06364, 0.3887, 0.02935, 0.473, 0.1204, 0.5149, 0.09915, 0.5149, 0.09915, 0.473, 0.1204, 0.4182, 0.08735, 0.473, 0.1204, 0.473, 0.1204, 0.4182, 0.08735, 0.4164, 0.06364, 0.4182, 0.08735, 0.4182, 0.08735, 0.4164, 0.06364, 0.2752, 0.9212, 0.2454, 0.8998, 0.2454, 0.8998, 0.2752, 0.9212, 0.5149, 0.09915, 0.5155, 0.06667, 0.5155, 0.06667, 0.5149, 0.09915, 0.5155, 0.06667, 0.5307, 0.02473, 0.5307, 0.02473, 0.5155, 0.06667, 0.3887, 0.02935, 0.4164, 0.06364, 0.4164, 0.06364, 0.3887, 0.02935, 0.473, 0.1204, 0.5149, 0.09915, 0.5149, 0.09915, 0.473, 0.1204, 0.4182, 0.08735, 0.473, 0.1204, 0.473, 0.1204, 0.4182, 0.08735, 0.4182, 0.08735, 0.473, 0.1204, 0.5149, 0.09915, 0.5155, 0.06667, 0.4164, 0.06364, 0.4164, 0.06364, 0.5155, 0.06667, 0.5307, 0.02473, 0.2454, 0.8998, 0.4804, 0.8638, 0.3602, 0.8577, 0.3563, 0.9348, 0.4404, 0.9296, 0.4698, 0.9173, 0.7113, 0.1083, 0.7181, 0.07296, 0.7181, 0.07296, 0.7113, 0.1083, 0.6882, 0.1269, 0.7113, 0.1083, 0.7113, 0.1083, 0.6882, 0.1269, 0.4698, 0.9173, 0.4404, 0.9296, 0.4404, 0.9296, 0.4698, 0.9173, 0.6304, 0.0952, 0.6882, 0.1269, 0.6882, 0.1269, 0.6304, 0.0952, 0.6327, 0.05287, 0.6304, 0.0952, 0.6304, 0.0952, 0.6327, 0.05287, 0.7181, 0.07296, 0.7169, 0.03187, 0.7169, 0.03187, 0.7181, 0.07296, 0.643, 0.02495, 0.6327, 0.05287, 0.6327, 0.05287, 0.643, 0.02495, 0.7113, 0.1083, 0.7181, 0.07296, 0.7181, 0.07296, 0.7113, 0.1083, 0.6882, 0.1269, 0.7113, 0.1083, 0.7113, 0.1083, 0.6882, 0.1269, 0.4698, 0.9173, 0.4404, 0.9296, 0.4404, 0.9296, 0.4698, 0.9173, 0.6304, 0.0952, 0.6882, 0.1269, 0.6882, 0.1269, 0.6304, 0.0952, 0.6327, 0.05287, 0.6304, 0.0952, 0.6304, 0.0952, 0.6327, 0.05287, 0.7181, 0.07296, 0.7169, 0.03187, 0.7169, 0.03187, 0.7181, 0.07296, 0.643, 0.02495, 0.6327, 0.05287, 0.6327, 0.05287, 0.643, 0.02495, 0.7113, 0.1083, 0.7181, 0.07296, 0.7181, 0.07296, 0.7113, 0.1083, 0.6882, 0.1269, 0.7113, 0.1083, 0.7113, 0.1083, 0.6882, 0.1269, 0.4698, 0.9173, 0.4404, 0.9296, 0.4404, 0.9296, 0.4698, 0.9173, 0.6304, 0.0952, 0.6882, 0.1269, 0.6882, 0.1269, 0.6304, 0.0952, 0.6327, 0.05287, 0.6304, 0.0952, 0.6304, 0.0952, 0.6327, 0.05287, 0.7181, 0.07296, 0.7169, 0.03187, 0.7169, 0.03187, 0.7181, 0.07296, 0.643, 0.02495, 0.6327, 0.05287, 0.6327, 0.05287, 0.643, 0.02495, 0.7113, 0.1083, 0.7181, 0.07296, 0.7181, 0.07296, 0.7113, 0.1083, 0.6882, 0.1269, 0.7113, 0.1083, 0.7113, 0.1083, 0.6882, 0.1269, 0.4698, 0.9173, 0.4404, 0.9296, 0.4404, 0.9296, 0.4698, 0.9173, 0.6304, 0.0952, 0.6882, 0.1269, 0.6882, 0.1269, 0.6304, 0.0952, 0.6327, 0.05287, 0.6304, 0.0952, 0.6304, 0.0952, 0.6327, 0.05287, 0.7181, 0.07296, 0.7169, 0.03187, 0.7169, 0.03187, 0.7181, 0.07296, 0.643, 0.02495, 0.6327, 0.05287, 0.6327, 0.05287, 0.643, 0.02495, 0.7113, 0.1083, 0.7181, 0.07296, 0.7181, 0.07296, 0.7113, 0.1083, 0.6882, 0.1269, 0.7113, 0.1083, 0.7113, 0.1083, 0.6882, 0.1269, 0.4698, 0.9173, 0.4404, 0.9296, 0.4404, 0.9296, 0.4698, 0.9173, 0.6304, 0.0952, 0.6882, 0.1269, 0.6882, 0.1269, 0.6304, 0.0952, 0.6327, 0.05287, 0.6304, 0.0952, 0.6304, 0.0952, 0.6327, 0.05287, 0.7181, 0.07296, 0.7169, 0.03187, 0.7169, 0.03187, 0.7181, 0.07296, 0.643, 0.02495, 0.6327, 0.05287, 0.6327, 0.05287, 0.643, 0.02495, 0.7113, 0.1083, 0.7181, 0.07296, 0.7181, 0.07296, 0.7113, 0.1083, 0.6882, 0.1269, 0.7113, 0.1083, 0.7113, 0.1083, 0.6882, 0.1269, 0.4698, 0.9173, 0.4404, 0.9296, 0.4404, 0.9296, 0.4698, 0.9173, 0.6304, 0.0952, 0.6882, 0.1269, 0.6882, 0.1269, 0.6304, 0.0952, 0.6327, 0.05287, 0.6304, 0.0952, 0.6304, 0.0952, 0.6327, 0.05287, 0.7181, 0.07296, 0.7169, 0.03187, 0.7169, 0.03187, 0.7181, 0.07296, 0.643, 0.02495, 0.6327, 0.05287, 0.6327, 0.05287, 0.643, 0.02495, 0.7113, 0.1083, 0.7181, 0.07296, 0.7181, 0.07296, 0.7113, 0.1083, 0.6882, 0.1269, 0.7113, 0.1083, 0.7113, 0.1083, 0.6882, 0.1269, 0.4698, 0.9173, 0.4404, 0.9296, 0.4404, 0.9296, 0.4698, 0.9173, 0.6304, 0.0952, 0.6882, 0.1269, 0.6882, 0.1269, 0.6304, 0.0952, 0.6327, 0.05287, 0.6304, 0.0952, 0.6304, 0.0952, 0.6327, 0.05287, 0.4404, 0.9296, 0.6327, 0.05287, 0.7181, 0.07296, 0.7169, 0.03187, 0.6327, 0.05287, 0.6304, 0.0952, 0.6882, 0.1269, 0.7113, 0.1083, 0.7181, 0.07296, 0.8348, 0.07559, 0.8364, 0.03597, 0.8364, 0.03597, 0.8348, 0.07559, 0.7811, 0.032, 0.7811, 0.06913, 0.7811, 0.06913, 0.7811, 0.032, 0.476, 0.7957, 0.4858, 0.8199, 0.4858, 0.8199, 0.476, 0.7957, 0.7811, 0.06913, 0.7853, 0.09758, 0.7853, 0.09758, 0.7811, 0.06913, 0.7853, 0.09758, 0.8285, 0.1081, 0.8285, 0.1081, 0.7853, 0.09758, 0.8285, 0.1081, 0.8348, 0.07559, 0.8348, 0.07559, 0.8285, 0.1081, 0.8348, 0.07559, 0.8364, 0.03597, 0.8364, 0.03597, 0.8348, 0.07559, 0.7811, 0.032, 0.7811, 0.06913, 0.7811, 0.06913, 0.7811, 0.032, 0.476, 0.7957, 0.4858, 0.8199, 0.4858, 0.8199, 0.476, 0.7957, 0.7811, 0.06913, 0.7853, 0.09758, 0.7853, 0.09758, 0.7811, 0.06913, 0.7853, 0.09758, 0.8285, 0.1081, 0.8285, 0.1081, 0.7853, 0.09758, 0.8285, 0.1081, 0.8348, 0.07559, 0.8348, 0.07559, 0.8285, 0.1081, 0.8348, 0.07559, 0.8364, 0.03597, 0.8364, 0.03597, 0.8348, 0.07559, 0.7811, 0.032, 0.7811, 0.06913, 0.7811, 0.06913, 0.7811, 0.032, 0.476, 0.7957, 0.4858, 0.8199, 0.4858, 0.8199, 0.476, 0.7957, 0.7811, 0.06913, 0.7853, 0.09758, 0.7853, 0.09758, 0.7811, 0.06913, 0.7853, 0.09758, 0.8285, 0.1081, 0.8285, 0.1081, 0.7853, 0.09758, 0.8285, 0.1081, 0.8348, 0.07559, 0.8348, 0.07559, 0.8285, 0.1081, 0.8348, 0.07559, 0.8364, 0.03597, 0.8364, 0.03597, 0.8348, 0.07559, 0.7811, 0.032, 0.7811, 0.06913, 0.7811, 0.06913, 0.7811, 0.032, 0.476, 0.7957, 0.4858, 0.8199, 0.4858, 0.8199, 0.476, 0.7957, 0.7811, 0.06913, 0.7853, 0.09758, 0.7853, 0.09758, 0.7811, 0.06913, 0.7853, 0.09758, 0.8285, 0.1081, 0.8285, 0.1081, 0.7853, 0.09758, 0.8285, 0.1081, 0.8348, 0.07559, 0.8348, 0.07559, 0.8285, 0.1081, 0.8348, 0.07559, 0.8364, 0.03597, 0.8364, 0.03597, 0.8348, 0.07559, 0.7811, 0.032, 0.7811, 0.06913, 0.7811, 0.06913, 0.7811, 0.032, 0.476, 0.7957, 0.4858, 0.8199, 0.4858, 0.8199, 0.476, 0.7957, 0.7811, 0.06913, 0.7853, 0.09758, 0.7853, 0.09758, 0.7811, 0.06913, 0.7853, 0.09758, 0.8285, 0.1081, 0.8285, 0.1081, 0.7853, 0.09758, 0.8285, 0.1081, 0.8348, 0.07559, 0.8348, 0.07559, 0.8285, 0.1081, 0.8348, 0.07559, 0.8364, 0.03597, 0.8364, 0.03597, 0.8348, 0.07559, 0.7811, 0.032, 0.7811, 0.06913, 0.7811, 0.06913, 0.7811, 0.032, 0.476, 0.7957, 0.4858, 0.8199, 0.4858, 0.8199, 0.476, 0.7957, 0.7811, 0.06913, 0.7853, 0.09758, 0.7853, 0.09758, 0.7811, 0.06913, 0.7853, 0.09758, 0.8285, 0.1081, 0.8285, 0.1081, 0.7853, 0.09758, 0.8285, 0.1081, 0.8348, 0.07559, 0.8348, 0.07559, 0.8285, 0.1081, 0.8348, 0.07559, 0.8364, 0.03597, 0.8364, 0.03597, 0.8348, 0.07559, 0.7811, 0.032, 0.7811, 0.06913, 0.7811, 0.06913, 0.7811, 0.032, 0.476, 0.7957, 0.4858, 0.8199, 0.4858, 0.8199, 0.476, 0.7957, 0.7811, 0.06913, 0.7853, 0.09758, 0.7853, 0.09758, 0.7811, 0.06913, 0.7853, 0.09758, 0.8285, 0.1081, 0.8285, 0.1081, 0.7853, 0.09758, 0.8285, 0.1081, 0.8348, 0.07559, 0.8348, 0.07559, 0.8285, 0.1081, 0.8364, 0.03597, 0.4858, 0.8199, 0.7811, 0.06913, 0.7853, 0.09758, 0.8285, 0.1081, 0.8348, 0.07559])
me_cube.materials.append(mat_material)
me_cube.use_remesh_preserve_volume = False
me_cube.use_remesh_preserve_attributes = False
me_cube.use_mirror_vertex_groups = False
me_cube.update()

# ---- objects
ob_cube = bpy.data.objects.new('Cube', me_cube)
ob_lamp = bpy.data.objects.new('Lamp', light_lamp)
ob_camera = bpy.data.objects.new('Camera', cam_camera)

# ---- transforms, parenting, visibility, modifiers, constraints
ob_cube.location = (0.0, 0.0, 0.0)
ob_cube.scale = (54.65, -65.34, 0.02029)
ob_cube.lock_rotations_4d = False
ob_cube.empty_display_type = 'ARROWS'
ob_cube.lineart.crease_threshold = 0.0
ob_lamp.location = (4.076, 1.005, 5.904)
ob_lamp.rotation_euler = (0.6503, 0.05522, 1.866)
ob_lamp.lock_rotations_4d = False
ob_lamp.empty_display_type = 'ARROWS'
ob_lamp.color = (0.0, 0.0, 0.0, 0.0)
ob_lamp.lineart.crease_threshold = 0.0
ob_camera.location = (7.481, -6.508, 5.344)
ob_camera.rotation_euler = (1.109, 0.01082, 0.8149)
ob_camera.lock_rotations_4d = False
ob_camera.empty_display_type = 'ARROWS'
ob_camera.color = (0.0, 0.0, 0.0, 0.0)
ob_camera.display_type = 'WIRE'
ob_camera.lineart.crease_threshold = 0.0

# ---- collection membership
col_collection_1.objects.link(ob_cube)
col_collection_1.objects.link(ob_lamp)
col_collection_1.objects.link(ob_camera)

# ---- scene / render settings (as saved in the file)
scene.camera = ob_camera
scene.frame_start = 1; scene.frame_end = 250; scene.frame_set(1)
scene.render.engine = 'BLENDER_EEVEE_NEXT'
scene.render.resolution_percentage = 50
scene.render.dither_intensity = 0.0
scene.cycles.use_denoising = False
scene.cycles.samples = 10
scene.cycles.sampling_pattern = 'TABULATED_SOBOL'
scene.cycles.light_sampling_threshold = 0.0
scene.cycles.use_adaptive_sampling = False
scene.cycles.use_light_tree = False
scene.cycles.blur_glossy = 0.0
scene.cycles.volume_bounces = 1
scene.cycles.pixel_filter_type = 'GAUSSIAN'
scene.cycles.sample_clamp_indirect = 0.0
scene.view_settings.view_transform = 'Standard'
bpy.context.view_layer.update()
